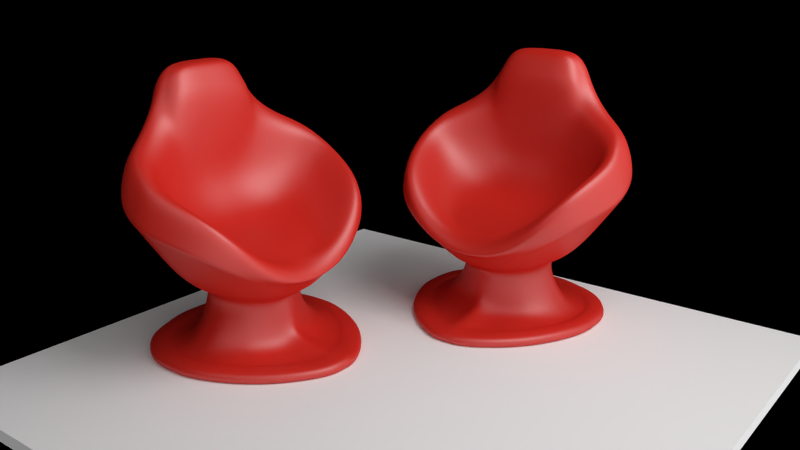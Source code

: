 # Source: Red_chair.blend  (saved by Blender 2.63.17; exported with 4.5.12 LTS)
import bpy
from mathutils import Matrix  # noqa: F401  (used for matrix-valued properties, if any)

bpy.ops.wm.read_factory_settings(use_empty=True)
scene = bpy.context.scene
scene.name = 'Scene'

# ---- collections
col_collection_1 = bpy.data.collections.new('Collection 1'); scene.collection.children.link(col_collection_1)

# ---- materials (node trees are filled in below, after node groups)
mat_material = bpy.data.materials.new('Material')
mat_material.alpha_threshold = 0.0
mat_material.diffuse_color = (0.8, 0.04237, 0.06274, 1.0)
mat_material.roughness = 0.5
mat_material.line_color = (0.0, 0.0, 0.0, 1.0)
mat_material_003 = bpy.data.materials.new('Material.003')
mat_material_003.alpha_threshold = 0.0
mat_material_003.roughness = 0.5
mat_material_003.line_color = (0.0, 0.0, 0.0, 1.0)
mat_material_002 = bpy.data.materials.new('Material.002')
mat_material_002.alpha_threshold = 0.0
mat_material_002.roughness = 0.5
mat_material_002.line_color = (0.0, 0.0, 0.0, 1.0)
mat_material_001 = bpy.data.materials.new('Material.001')
mat_material_001.alpha_threshold = 0.0
mat_material_001.diffuse_color = (1.0, 1.0, 1.0, 1.0)
mat_material_001.roughness = 0.5
mat_material_001.line_color = (0.0, 0.0, 0.0, 1.0)

# ---- material node trees
mat_material.use_nodes = True; mat_material.node_tree.nodes.clear()
_N = mat_material.node_tree.nodes; _L = mat_material.node_tree.links
n0 = _N.new('ShaderNodeOutputMaterial'); n0.name = 'Material Output'; n0.location = (300, 300)
n0.width = 120
n1 = _N.new('ShaderNodeMixShader'); n1.name = 'Mix Shader'; n1.location = (100, 300)
n1.width = 150
n1.inputs[0].default_value = 0.1
n2 = _N.new('ShaderNodeBsdfDiffuse'); n2.name = 'Diffuse BSDF'; n2.location = (-100, 300)
n2.inputs[0].default_value = (0.7067, 0.02778, 0.01878, 1.0)
n3 = _N.new('ShaderNodeBsdfAnisotropic'); n3.name = 'Glossy BSDF'; n3.location = (-100, 300)
n3.distribution = 'BECKMANN'
n3.inputs[0].default_value = (0.74, 0.74, 0.74, 1.0)
n3.inputs[1].default_value = 0.4472
_L.new(n1.outputs[0], n0.inputs[0])
_L.new(n2.outputs[0], n1.inputs[1])
_L.new(n3.outputs[0], n1.inputs[2])
n0.is_active_output = True
mat_material_003.use_nodes = True; mat_material_003.node_tree.nodes.clear()
_N = mat_material_003.node_tree.nodes; _L = mat_material_003.node_tree.links
n0 = _N.new('ShaderNodeOutputMaterial'); n0.name = 'Material Output'; n0.location = (300, 300)
n0.width = 120
n1 = _N.new('ShaderNodeEmission'); n1.name = 'Emission'; n1.location = (100, 300)
n1.width = 150
n1.inputs[1].default_value = 4.0
_L.new(n1.outputs[0], n0.inputs[0])
n0.is_active_output = True
mat_material_002.use_nodes = True; mat_material_002.node_tree.nodes.clear()
_N = mat_material_002.node_tree.nodes; _L = mat_material_002.node_tree.links
n0 = _N.new('ShaderNodeOutputMaterial'); n0.name = 'Material Output'; n0.location = (300, 300)
n0.width = 120
n1 = _N.new('ShaderNodeEmission'); n1.name = 'Emission'; n1.location = (100, 300)
n1.width = 150
n1.inputs[0].default_value = (0.8, 0.8, 0.8, 1.0)
_L.new(n1.outputs[0], n0.inputs[0])
n0.is_active_output = True
mat_material_001.use_nodes = True; mat_material_001.node_tree.nodes.clear()
_N = mat_material_001.node_tree.nodes; _L = mat_material_001.node_tree.links
n0 = _N.new('ShaderNodeOutputMaterial'); n0.name = 'Material Output'; n0.location = (300, 300)
n0.width = 120
n1 = _N.new('ShaderNodeBsdfDiffuse'); n1.name = 'Diffuse BSDF'; n1.location = (100, 300)
n1.inputs[0].default_value = (1.0, 1.0, 1.0, 1.0)
_L.new(n1.outputs[0], n0.inputs[0])
n0.is_active_output = True

# ---- world
world_world = bpy.data.worlds.new('World'); scene.world = world_world
world_world.use_nodes = True; world_world.node_tree.nodes.clear()
_N = world_world.node_tree.nodes; _L = world_world.node_tree.links
n0 = _N.new('ShaderNodeOutputWorld'); n0.name = 'World Output'; n0.location = (300, 300)
n0.width = 120
n1 = _N.new('ShaderNodeBackground'); n1.name = 'Background'; n1.location = (10, 300)
n1.width = 150
n2 = _N.new('ShaderNodeTexGradient'); n2.name = 'Gradient Texture'; n2.location = (-190, 300)
n2.width = 150
_L.new(n1.outputs[0], n0.inputs[0])
_L.new(n2.outputs[0], n1.inputs[0])
n0.is_active_output = True
world_world.color = (0.05088, 0.05088, 0.05088)
world_world.use_sun_shadow = False
world_world.sun_shadow_jitter_overblur = 0.0
world_world.cycles.sampling_method = 'NONE'
world_world.cycles.sample_map_resolution = 256
world_world.light_settings.ao_factor = 0.3
world_world.light_settings.distance = 1.0

# ---- cameras
cam_camera = bpy.data.cameras.new('Camera')
cam_camera.clip_end = 100.0
cam_camera.lens = 35.0
cam_camera.sensor_width = 32.0
cam_camera.sensor_height = 18.0
cam_camera.dof.focus_distance = 0.0

# ---- lights
light_point = bpy.data.lights.new('Point', 'POINT')
light_point.transmission_factor = 0.0
light_point.shadow_buffer_clip_start = 0.5
light_point.shadow_soft_size = 0.4
light_point.shadow_maximum_resolution = 0.006
light_point.use_absolute_resolution = True
light_point.cycles.use_multiple_importance_sampling = False

# ---- meshes
me_plane_002 = bpy.data.meshes.new('Plane.002')
me_plane_002.from_pydata([(0.3477, -0.6256, 0.2037), (0.5495, 0.2216, 0.3785), (0.5018, 0.4686, 1.219), (0.4966, 0.432, 1.728), (0.3529, 0.5779, 2.076), (0.3916, -0.2655, 0.3611), (0.3168, -0.6992, 0.1986), (0.557, 0.4584, 1.38), (0.571, 0.5858, 1.68), (0.4061, 0.6863, 2.076), (0.5196, -0.8315, 0.2311), (1.14, -0.06062, 1.017), (1.01, 0.4101, 1.348), (0.7302, 0.6845, 1.602), (0.4271, 0.7941, 2.108), (0.9148, -0.6603, 0.7056), (0.6402, -0.8859, 0.07929), (1.311, -0.04477, 1.035), (1.209, 0.4669, 1.341), (0.8568, 0.7342, 1.325), (0.5499, 0.9443, 1.754), (1.061, -0.7252, 0.7737), (0.5891, -0.7846, 0.04206), (1.384, -0.06513, 0.6286), (1.384, 0.4314, 0.8339), (1.089, 0.7185, 0.9277), (0.5119, 0.9145, 1.067), (1.107, -0.6929, 0.4058), (0.2629, -0.5298, -0.2526), (0.8826, 0.2506, 0.01529), (0.5005, 0.4052, -0.1057), (0.8826, 0.07306, -0.02689), (0.6222, -0.1011, -0.1883), (0.6833, -0.4124, -0.1234), (0.2871, 0.5791, 0.07566), (0.8826, -0.06165, -0.05983), (0.6226, 0.2345, -0.1327), (0.2635, 0.5117, -0.0946), (0.5014, -0.3516, -0.2236), (0.9853, 0.09289, 0.7179), (0.6387, -0.4546, 0.3129), (0.374, 0.5693, 0.8132), (1.091, 0.1413, 1.171), (1.268, 0.176, 1.185), (1.384, 0.1491, 0.727), (0.2881, -0.6603, -0.195), (0.6796, 0.4564, 0.05905), (0.6398, 0.06641, -0.1618), (1.002, 0.3099, 1.015), (0.1405, -0.4615, -0.2941), (0.5058, -0.05471, -0.2552), (0.5052, 0.1929, -0.2239), (0.371, 0.3534, -0.1992), (0.1417, 0.442, -0.1922), (0.3768, -0.3136, -0.2831), (0.5083, 0.05264, -0.2428), (0.1421, -0.474, -0.4446), (0.5095, -0.05552, -0.4671), (0.5096, 0.1953, -0.4671), (0.3851, 0.3727, -0.4671), (0.1455, 0.4666, -0.4669), (0.381, -0.3186, -0.4613), (0.5096, 0.05268, -0.4672), (0.1412, -0.5161, -0.8503), (0.7329, -0.04943, -0.7751), (0.7329, 0.218, -0.7751), (0.5546, 0.4072, -0.7751), (0.2112, 0.5075, -0.7751), (0.5546, -0.3352, -0.7751), (0.7329, 0.06596, -0.7751), (0.2264, -1.264, -0.804), (1.129, -0.1759, -0.8133), (1.129, 0.4441, -0.8133), (0.8218, 0.8827, -0.8133), (0.2295, 1.115, -0.8133), (0.8218, -0.8384, -0.8133), (1.129, 0.09156, -0.8133), (0.2295, -1.28, -0.9267), (1.129, -0.1759, -0.9267), (1.129, 0.4441, -0.9267), (0.8218, 0.8827, -0.9267), (0.2295, 1.115, -0.9267), (0.8218, -0.8384, -0.9267), (1.129, 0.09156, -0.9267), (0.2003, -1.178, -0.9267), (1.03, -0.1596, -0.9267), (1.03, 0.4122, -0.9267), (0.7465, 0.8167, -0.9267), (0.2003, 1.031, -0.9267), (0.7465, -0.7705, -0.9267), (1.03, 0.08709, -0.9267), (0.06948, -0.7194, -0.8621), (0.5854, -0.0863, -0.8621), (0.5854, 0.2691, -0.8621), (0.409, 0.5206, -0.8621), (0.06948, 0.654, -0.8621), (0.409, -0.4661, -0.8621), (0.5854, 0.06706, -0.8621), (0.00605, -0.4971, -0.833), (0.3697, -0.05076, -0.833), (0.3697, 0.1998, -0.833), (0.2454, 0.377, -0.833), (0.00605, 0.4711, -0.833), (0.2454, -0.3185, -0.833), (0.3697, 0.05734, -0.833), (0.00605, -0.4971, -0.8075), (0.3697, -0.05076, -0.8075), (0.3697, 0.1998, -0.8075), (0.2454, 0.377, -0.8075), (0.00605, 0.4711, -0.8075), (0.2454, -0.3185, -0.8075), (0.3697, 0.05734, -0.8075), (0.0, 0.03414, -0.8075), (0.0, -0.6206, 0.2014), (-5.821e-10, 0.2191, 0.3729), (-5.821e-10, 0.4686, 1.219), (-5.821e-10, 0.432, 1.728), (-5.821e-10, 0.5779, 2.076), (-5.821e-10, -0.2617, 0.3562), (-5.821e-10, 0.6863, 2.076), (0.0, -0.8612, 0.03298), (-5.821e-10, 0.7941, 2.108), (0.0, -0.9159, -0.06503), (0.0, 1.082, 1.754), (0.0, -0.8065, -0.05197), (0.0, 1.052, 1.067), (-5.821e-10, 0.5693, 0.8132), (0.0, -0.6998, 0.1665), (-5.821e-10, -0.4582, -0.2924), (-5.821e-10, 0.4393, -0.1912), (-5.821e-10, 0.5792, 0.0727), (0.0, -0.5108, -0.3972), (0.0, 0.4662, -0.2758), (0.0, -0.5101, -0.6489), (0.0, 0.5075, -0.5845), (0.0, -1.263, -0.8035), (0.0, 1.115, -0.8133), (0.0, -1.255, -0.9267), (0.0, 1.115, -0.9267), (0.0, -1.178, -0.9267), (0.0, 1.031, -0.9267), (0.0, -0.7194, -0.8621), (0.0, 0.654, -0.8621), (0.0, -0.4971, -0.833), (0.0, 0.4711, -0.833), (0.0, -0.4971, -0.8075), (0.0, 0.4711, -0.8075), (-5.821e-10, -0.6603, -0.195), (0.0, -0.5654, -0.2551), (0.0, 0.5293, -0.08743), (0.2204, 0.8858, -0.7942), (0.9311, -0.1341, -0.7942), (0.6882, -0.6574, -0.7942), (0.6882, 0.7021, -0.7942), (0.1838, -0.992, -0.8271), (0.9311, 0.3556, -0.7942), (0.9311, 0.07715, -0.7942), (-2.91e-10, 0.8858, -0.7942), (0.0, -1.049, -0.7793), (0.9202, 0.3507, -0.8345), (0.1814, -0.9769, -0.8697), (0.9202, -0.1318, -0.8345), (0.0, -0.9227, -0.7589), (0.9202, 0.07635, -0.8345), (0.6808, 0.6921, -0.8345), (0.6808, -0.6474, -0.8345), (0.2198, 0.8731, -0.8345), (0.0, 0.8731, -0.8345), (0.9427, 0.6133, 0.6692), (1.384, -0.06513, 0.6286), (1.224, 0.3898, 0.6575), (1.384, 0.1491, 0.727), (1.107, -0.6929, 0.4058), (0.3995, 0.7468, 0.5715), (0.4386, -0.7224, -0.07647), (0.0, 0.884, 0.5701), (-2.91e-10, -0.7334, -0.1235), (0.4247, 0.505, 1.902), (0.4885, 0.6361, 1.878), (0.5787, 0.7393, 1.855), (0.559, 0.8553, 1.423), (0.5644, 0.8333, 0.9121), (0.222, 0.4694, -0.07859), (0.36, 0.5746, 0.1346), (0.2264, 0.4883, -0.2975), (0.3829, 0.4574, -0.7751), (0.5256, 0.999, -0.8133), (0.5256, 0.999, -0.9267), (0.4734, 0.9239, -0.9267), (0.2393, 0.5873, -0.8621), (0.1257, 0.424, -0.833), (0.1257, 0.424, -0.8075), (0.3205, 0.5228, -0.0009738), (-5.821e-10, 0.505, 1.902), (0.4543, 0.7939, -0.7942), (0.4503, 0.7826, -0.8345), (0.4894, 0.7213, 0.5809)], [], [(7, 8, 13, 12), (42, 12, 18, 43), (179, 14, 20, 180), (178, 9, 14, 179), (21, 16, 10, 15), (12, 13, 19, 18), (15, 11, 17, 21), (21, 17, 23, 27), (180, 20, 26, 181), (43, 18, 24, 44), (27, 22, 16, 21), (18, 19, 25, 24), (5, 1, 39, 40), (11, 42, 43, 17), (17, 43, 44, 23), (1, 41, 48, 39), (48, 7, 12, 42), (40, 39, 11, 15), (39, 48, 42, 11), (40, 6, 0, 5), (2, 3, 8, 7), (177, 4, 9, 178), (15, 10, 6, 40), (41, 2, 7, 48), (47, 36, 51, 55), (182, 53, 60, 184), (55, 51, 58, 62), (61, 56, 49, 54), (51, 52, 59, 58), (62, 57, 50, 55), (54, 50, 57, 61), (68, 63, 56, 61), (58, 59, 66, 65), (69, 64, 57, 62), (61, 57, 64, 68), (184, 60, 67, 185), (62, 58, 65, 69), (152, 151, 71, 75), (194, 150, 74, 186), (156, 155, 72, 76), (165, 160, 63, 68), (155, 153, 73, 72), (163, 161, 64, 69), (76, 72, 79, 83), (82, 77, 70, 75), (72, 73, 80, 79), (83, 78, 71, 76), (75, 71, 78, 82), (186, 74, 81, 187), (90, 85, 78, 83), (82, 78, 85, 89), (187, 81, 88, 188), (83, 79, 86, 90), (89, 84, 77, 82), (79, 80, 87, 86), (188, 88, 95, 189), (90, 86, 93, 97), (96, 91, 84, 89), (86, 87, 94, 93), (97, 92, 85, 90), (89, 85, 92, 96), (93, 94, 101, 100), (104, 99, 92, 97), (96, 92, 99, 103), (189, 95, 102, 190), (97, 93, 100, 104), (103, 98, 91, 96), (190, 102, 109, 191), (104, 100, 107, 111), (110, 105, 98, 103), (100, 101, 108, 107), (111, 106, 99, 104), (103, 99, 106, 110), (107, 108, 112), (112, 106, 111), (110, 106, 112), (108, 191, 109, 112), (111, 107, 112), (112, 105, 110), (172, 169, 35, 33), (169, 171, 31, 35), (171, 170, 29, 31), (196, 173, 34, 183), (170, 168, 46, 29), (38, 28, 45, 33), (172, 174, 22, 27), (29, 46, 30, 36), (55, 50, 32, 47), (183, 34, 37, 192), (36, 30, 52, 51), (31, 29, 36, 47), (192, 37, 53, 182), (38, 32, 50, 54), (35, 31, 47, 32), (54, 49, 28, 38), (33, 35, 32, 38), (5, 0, 113, 118), (41, 1, 114, 126), (3, 2, 115, 116), (177, 3, 116, 193), (1, 5, 118, 114), (14, 121, 123, 20), (9, 119, 121, 14), (16, 122, 120, 10), (20, 123, 125, 26), (22, 124, 122, 16), (2, 41, 126, 115), (6, 127, 113, 0), (4, 117, 119, 9), (10, 120, 127, 6), (56, 131, 128, 49), (53, 129, 132, 60), (60, 132, 134, 67), (63, 133, 131, 56), (150, 157, 136, 74), (160, 162, 133, 63), (74, 136, 138, 81), (77, 137, 135, 70), (81, 138, 140, 88), (84, 139, 137, 77), (91, 141, 139, 84), (88, 140, 142, 95), (95, 142, 144, 102), (98, 143, 141, 91), (105, 145, 143, 98), (102, 144, 146, 109), (173, 175, 130, 34), (174, 176, 124, 22), (28, 148, 147, 45), (37, 149, 129, 53), (34, 130, 149, 37), (49, 128, 148, 28), (145, 105, 112), (146, 112, 109), (165, 161, 151, 152), (195, 166, 150, 194), (163, 159, 155, 156), (75, 70, 154, 152), (159, 164, 153, 155), (76, 71, 151, 156), (166, 167, 157, 150), (70, 135, 158, 154), (156, 151, 161, 163), (67, 134, 167, 166), (65, 66, 164, 159), (152, 154, 160, 165), (185, 67, 166, 195), (69, 65, 159, 163), (154, 158, 162, 160), (68, 64, 161, 165), (27, 23, 169, 172), (23, 44, 171, 169), (44, 24, 170, 171), (181, 26, 173, 196), (24, 25, 168, 170), (33, 45, 174, 172), (26, 125, 175, 173), (45, 147, 176, 174), (13, 179, 180, 19), (8, 178, 179, 13), (19, 180, 181, 25), (3, 177, 178, 8), (52, 182, 184, 59), (59, 184, 185, 66), (153, 194, 186, 73), (73, 186, 187, 80), (80, 187, 188, 87), (87, 188, 189, 94), (94, 189, 190, 101), (101, 190, 191, 108), (168, 196, 183, 46), (46, 183, 192, 30), (30, 192, 182, 52), (4, 177, 193, 117), (164, 195, 194, 153), (66, 185, 195, 164), (25, 181, 196, 168)])
me_plane_002.polygons.foreach_set('use_smooth', [True] * 177)
me_plane_002.materials.append(mat_material)
me_plane_002.use_remesh_preserve_volume = False
me_plane_002.use_remesh_preserve_attributes = False
me_plane_002.use_mirror_vertex_groups = False
me_plane_002.update()
me_plane_010 = bpy.data.meshes.new('Plane.010')
me_plane_010.from_pydata([(2.102, -2.629, -1.579), (-2.102, -2.629, 1.579), (2.102, 2.629, -1.579), (-2.102, 2.629, 1.579)], [], [(2, 3, 1, 0)])
me_plane_010.materials.append(mat_material_003)
me_plane_010.use_remesh_preserve_volume = False
me_plane_010.use_remesh_preserve_attributes = False
me_plane_010.use_mirror_vertex_groups = False
me_plane_010.update()
me_plane_009 = bpy.data.meshes.new('Plane.009')
me_plane_009.from_pydata([(2.629, -2.142, -1.524), (-2.629, -2.142, -1.524), (2.629, 2.142, 1.524), (-2.629, 2.142, 1.524)], [], [(2, 3, 1, 0)])
me_plane_009.materials.append(mat_material_002)
me_plane_009.use_remesh_preserve_volume = False
me_plane_009.use_remesh_preserve_attributes = False
me_plane_009.use_mirror_vertex_groups = False
me_plane_009.update()
me_plane_008 = bpy.data.meshes.new('Plane.008')
me_plane_008.from_pydata([(3.253, -3.253, 0.0), (-3.253, -3.253, 0.0), (3.253, 3.253, 0.0), (-3.253, 3.253, 0.0), (3.253, -3.253, -0.1331), (-3.253, -3.253, -0.1331), (3.253, 3.253, -0.1331), (-3.253, 3.253, -0.1331)], [], [(2, 0, 1, 3), (6, 7, 5, 4), (0, 2, 6, 4), (4, 5, 1, 0), (2, 3, 7, 6), (3, 1, 5, 7)])
me_plane_008.materials.append(mat_material_001)
me_plane_008.use_remesh_preserve_volume = False
me_plane_008.use_remesh_preserve_attributes = False
me_plane_008.use_mirror_vertex_groups = False
me_plane_008.update()
me_plane_007 = bpy.data.meshes.new('Plane.007')
me_plane_007.from_pydata([(0.3477, -0.6256, 0.2037), (0.5495, 0.2216, 0.3785), (0.5018, 0.4686, 1.219), (0.4966, 0.432, 1.728), (0.3529, 0.5779, 2.076), (0.3916, -0.2655, 0.3611), (0.3168, -0.6992, 0.1986), (0.557, 0.4584, 1.38), (0.571, 0.5858, 1.68), (0.4061, 0.6863, 2.076), (0.5196, -0.8315, 0.2311), (1.14, -0.06062, 1.017), (1.01, 0.4101, 1.348), (0.7302, 0.6845, 1.602), (0.4271, 0.7941, 2.108), (0.9148, -0.6603, 0.7056), (0.6402, -0.8859, 0.07929), (1.311, -0.04477, 1.035), (1.209, 0.4669, 1.341), (0.8568, 0.7342, 1.325), (0.5499, 0.9443, 1.754), (1.061, -0.7252, 0.7737), (0.5891, -0.7846, 0.04206), (1.384, -0.06513, 0.6286), (1.384, 0.4314, 0.8339), (1.089, 0.7185, 0.9277), (0.5119, 0.9145, 1.067), (1.107, -0.6929, 0.4058), (0.2629, -0.5298, -0.2526), (0.8826, 0.2506, 0.01529), (0.5005, 0.4052, -0.1057), (0.8826, 0.07306, -0.02689), (0.6222, -0.1011, -0.1883), (0.6833, -0.4124, -0.1234), (0.2871, 0.5791, 0.07566), (0.8826, -0.06165, -0.05983), (0.6226, 0.2345, -0.1327), (0.2635, 0.5117, -0.0946), (0.5014, -0.3516, -0.2236), (0.9853, 0.09289, 0.7179), (0.6387, -0.4546, 0.3129), (0.374, 0.5693, 0.8132), (1.091, 0.1413, 1.171), (1.268, 0.176, 1.185), (1.384, 0.1491, 0.727), (0.2881, -0.6603, -0.195), (0.6796, 0.4564, 0.05905), (0.6398, 0.06641, -0.1618), (1.002, 0.3099, 1.015), (0.1405, -0.4615, -0.2941), (0.5058, -0.05471, -0.2552), (0.5052, 0.1929, -0.2239), (0.371, 0.3534, -0.1992), (0.1417, 0.442, -0.1922), (0.3768, -0.3136, -0.2831), (0.5083, 0.05264, -0.2428), (0.1421, -0.474, -0.4446), (0.5095, -0.05552, -0.4671), (0.5096, 0.1953, -0.4671), (0.3851, 0.3727, -0.4671), (0.1455, 0.4666, -0.4669), (0.381, -0.3186, -0.4613), (0.5096, 0.05268, -0.4672), (0.1412, -0.5161, -0.8503), (0.7329, -0.04943, -0.7751), (0.7329, 0.218, -0.7751), (0.5546, 0.4072, -0.7751), (0.2112, 0.5075, -0.7751), (0.5546, -0.3352, -0.7751), (0.7329, 0.06596, -0.7751), (0.2264, -1.264, -0.804), (1.129, -0.1759, -0.8133), (1.129, 0.4441, -0.8133), (0.8218, 0.8827, -0.8133), (0.2295, 1.115, -0.8133), (0.8218, -0.8384, -0.8133), (1.129, 0.09156, -0.8133), (0.2295, -1.28, -0.9267), (1.129, -0.1759, -0.9267), (1.129, 0.4441, -0.9267), (0.8218, 0.8827, -0.9267), (0.2295, 1.115, -0.9267), (0.8218, -0.8384, -0.9267), (1.129, 0.09156, -0.9267), (0.2003, -1.178, -0.9267), (1.03, -0.1596, -0.9267), (1.03, 0.4122, -0.9267), (0.7465, 0.8167, -0.9267), (0.2003, 1.031, -0.9267), (0.7465, -0.7705, -0.9267), (1.03, 0.08709, -0.9267), (0.06948, -0.7194, -0.8621), (0.5854, -0.0863, -0.8621), (0.5854, 0.2691, -0.8621), (0.409, 0.5206, -0.8621), (0.06948, 0.654, -0.8621), (0.409, -0.4661, -0.8621), (0.5854, 0.06706, -0.8621), (0.00605, -0.4971, -0.833), (0.3697, -0.05076, -0.833), (0.3697, 0.1998, -0.833), (0.2454, 0.377, -0.833), (0.00605, 0.4711, -0.833), (0.2454, -0.3185, -0.833), (0.3697, 0.05734, -0.833), (0.00605, -0.4971, -0.8075), (0.3697, -0.05076, -0.8075), (0.3697, 0.1998, -0.8075), (0.2454, 0.377, -0.8075), (0.00605, 0.4711, -0.8075), (0.2454, -0.3185, -0.8075), (0.3697, 0.05734, -0.8075), (0.0, 0.03414, -0.8075), (0.0, -0.6206, 0.2014), (-5.821e-10, 0.2191, 0.3729), (-5.821e-10, 0.4686, 1.219), (-5.821e-10, 0.432, 1.728), (-5.821e-10, 0.5779, 2.076), (-5.821e-10, -0.2617, 0.3562), (-5.821e-10, 0.6863, 2.076), (0.0, -0.8612, 0.03298), (-5.821e-10, 0.7941, 2.108), (0.0, -0.9159, -0.06503), (0.0, 1.082, 1.754), (0.0, -0.8065, -0.05197), (0.0, 1.052, 1.067), (-5.821e-10, 0.5693, 0.8132), (0.0, -0.6998, 0.1665), (-5.821e-10, -0.4582, -0.2924), (-5.821e-10, 0.4393, -0.1912), (-5.821e-10, 0.5792, 0.0727), (0.0, -0.5108, -0.3972), (0.0, 0.4662, -0.2758), (0.0, -0.5101, -0.6489), (0.0, 0.5075, -0.5845), (0.0, -1.263, -0.8035), (0.0, 1.115, -0.8133), (0.0, -1.255, -0.9267), (0.0, 1.115, -0.9267), (0.0, -1.178, -0.9267), (0.0, 1.031, -0.9267), (0.0, -0.7194, -0.8621), (0.0, 0.654, -0.8621), (0.0, -0.4971, -0.833), (0.0, 0.4711, -0.833), (0.0, -0.4971, -0.8075), (0.0, 0.4711, -0.8075), (-5.821e-10, -0.6603, -0.195), (0.0, -0.5654, -0.2551), (0.0, 0.5293, -0.08743), (0.2204, 0.8858, -0.7942), (0.9311, -0.1341, -0.7942), (0.6882, -0.6574, -0.7942), (0.6882, 0.7021, -0.7942), (0.1838, -0.992, -0.8271), (0.9311, 0.3556, -0.7942), (0.9311, 0.07715, -0.7942), (-2.91e-10, 0.8858, -0.7942), (0.0, -1.049, -0.7793), (0.9202, 0.3507, -0.8345), (0.1814, -0.9769, -0.8697), (0.9202, -0.1318, -0.8345), (0.0, -0.9227, -0.7589), (0.9202, 0.07635, -0.8345), (0.6808, 0.6921, -0.8345), (0.6808, -0.6474, -0.8345), (0.2198, 0.8731, -0.8345), (0.0, 0.8731, -0.8345), (0.9427, 0.6133, 0.6692), (1.384, -0.06513, 0.6286), (1.224, 0.3898, 0.6575), (1.384, 0.1491, 0.727), (1.107, -0.6929, 0.4058), (0.3995, 0.7468, 0.5715), (0.4386, -0.7224, -0.07647), (0.0, 0.884, 0.5701), (-2.91e-10, -0.7334, -0.1235), (0.4247, 0.505, 1.902), (0.4885, 0.6361, 1.878), (0.5787, 0.7393, 1.855), (0.559, 0.8553, 1.423), (0.5644, 0.8333, 0.9121), (0.222, 0.4694, -0.07859), (0.36, 0.5746, 0.1346), (0.2264, 0.4883, -0.2975), (0.3829, 0.4574, -0.7751), (0.5256, 0.999, -0.8133), (0.5256, 0.999, -0.9267), (0.4734, 0.9239, -0.9267), (0.2393, 0.5873, -0.8621), (0.1257, 0.424, -0.833), (0.1257, 0.424, -0.8075), (0.3205, 0.5228, -0.0009738), (-5.821e-10, 0.505, 1.902), (0.4543, 0.7939, -0.7942), (0.4503, 0.7826, -0.8345), (0.4894, 0.7213, 0.5809)], [], [(7, 8, 13, 12), (42, 12, 18, 43), (179, 14, 20, 180), (178, 9, 14, 179), (21, 16, 10, 15), (12, 13, 19, 18), (15, 11, 17, 21), (21, 17, 23, 27), (180, 20, 26, 181), (43, 18, 24, 44), (27, 22, 16, 21), (18, 19, 25, 24), (5, 1, 39, 40), (11, 42, 43, 17), (17, 43, 44, 23), (1, 41, 48, 39), (48, 7, 12, 42), (40, 39, 11, 15), (39, 48, 42, 11), (40, 6, 0, 5), (2, 3, 8, 7), (177, 4, 9, 178), (15, 10, 6, 40), (41, 2, 7, 48), (47, 36, 51, 55), (182, 53, 60, 184), (55, 51, 58, 62), (61, 56, 49, 54), (51, 52, 59, 58), (62, 57, 50, 55), (54, 50, 57, 61), (68, 63, 56, 61), (58, 59, 66, 65), (69, 64, 57, 62), (61, 57, 64, 68), (184, 60, 67, 185), (62, 58, 65, 69), (152, 151, 71, 75), (194, 150, 74, 186), (156, 155, 72, 76), (165, 160, 63, 68), (155, 153, 73, 72), (163, 161, 64, 69), (76, 72, 79, 83), (82, 77, 70, 75), (72, 73, 80, 79), (83, 78, 71, 76), (75, 71, 78, 82), (186, 74, 81, 187), (90, 85, 78, 83), (82, 78, 85, 89), (187, 81, 88, 188), (83, 79, 86, 90), (89, 84, 77, 82), (79, 80, 87, 86), (188, 88, 95, 189), (90, 86, 93, 97), (96, 91, 84, 89), (86, 87, 94, 93), (97, 92, 85, 90), (89, 85, 92, 96), (93, 94, 101, 100), (104, 99, 92, 97), (96, 92, 99, 103), (189, 95, 102, 190), (97, 93, 100, 104), (103, 98, 91, 96), (190, 102, 109, 191), (104, 100, 107, 111), (110, 105, 98, 103), (100, 101, 108, 107), (111, 106, 99, 104), (103, 99, 106, 110), (107, 108, 112), (112, 106, 111), (110, 106, 112), (108, 191, 109, 112), (111, 107, 112), (112, 105, 110), (172, 169, 35, 33), (169, 171, 31, 35), (171, 170, 29, 31), (196, 173, 34, 183), (170, 168, 46, 29), (38, 28, 45, 33), (172, 174, 22, 27), (29, 46, 30, 36), (55, 50, 32, 47), (183, 34, 37, 192), (36, 30, 52, 51), (31, 29, 36, 47), (192, 37, 53, 182), (38, 32, 50, 54), (35, 31, 47, 32), (54, 49, 28, 38), (33, 35, 32, 38), (5, 0, 113, 118), (41, 1, 114, 126), (3, 2, 115, 116), (177, 3, 116, 193), (1, 5, 118, 114), (14, 121, 123, 20), (9, 119, 121, 14), (16, 122, 120, 10), (20, 123, 125, 26), (22, 124, 122, 16), (2, 41, 126, 115), (6, 127, 113, 0), (4, 117, 119, 9), (10, 120, 127, 6), (56, 131, 128, 49), (53, 129, 132, 60), (60, 132, 134, 67), (63, 133, 131, 56), (150, 157, 136, 74), (160, 162, 133, 63), (74, 136, 138, 81), (77, 137, 135, 70), (81, 138, 140, 88), (84, 139, 137, 77), (91, 141, 139, 84), (88, 140, 142, 95), (95, 142, 144, 102), (98, 143, 141, 91), (105, 145, 143, 98), (102, 144, 146, 109), (173, 175, 130, 34), (174, 176, 124, 22), (28, 148, 147, 45), (37, 149, 129, 53), (34, 130, 149, 37), (49, 128, 148, 28), (145, 105, 112), (146, 112, 109), (165, 161, 151, 152), (195, 166, 150, 194), (163, 159, 155, 156), (75, 70, 154, 152), (159, 164, 153, 155), (76, 71, 151, 156), (166, 167, 157, 150), (70, 135, 158, 154), (156, 151, 161, 163), (67, 134, 167, 166), (65, 66, 164, 159), (152, 154, 160, 165), (185, 67, 166, 195), (69, 65, 159, 163), (154, 158, 162, 160), (68, 64, 161, 165), (27, 23, 169, 172), (23, 44, 171, 169), (44, 24, 170, 171), (181, 26, 173, 196), (24, 25, 168, 170), (33, 45, 174, 172), (26, 125, 175, 173), (45, 147, 176, 174), (13, 179, 180, 19), (8, 178, 179, 13), (19, 180, 181, 25), (3, 177, 178, 8), (52, 182, 184, 59), (59, 184, 185, 66), (153, 194, 186, 73), (73, 186, 187, 80), (80, 187, 188, 87), (87, 188, 189, 94), (94, 189, 190, 101), (101, 190, 191, 108), (168, 196, 183, 46), (46, 183, 192, 30), (30, 192, 182, 52), (4, 177, 193, 117), (164, 195, 194, 153), (66, 185, 195, 164), (25, 181, 196, 168)])
me_plane_007.polygons.foreach_set('use_smooth', [True] * 177)
me_plane_007.materials.append(mat_material)
me_plane_007.use_remesh_preserve_volume = False
me_plane_007.use_remesh_preserve_attributes = False
me_plane_007.use_mirror_vertex_groups = False
me_plane_007.update()

# ---- objects
ob_plane_004 = bpy.data.objects.new('Plane.004', me_plane_002)
ob_plane_003 = bpy.data.objects.new('Plane.003', me_plane_010)
ob_plane_002 = bpy.data.objects.new('Plane.002', me_plane_009)
ob_plane_001 = bpy.data.objects.new('Plane.001', me_plane_008)
ob_point = bpy.data.objects.new('Point', light_point)
ob_camera = bpy.data.objects.new('Camera', cam_camera)
ob_plane = bpy.data.objects.new('Plane', me_plane_007)

# ---- transforms, parenting, visibility, modifiers, constraints
ob_plane_004.location = (0.103, 2.258, 0.06284)
ob_plane_004.rotation_euler = (0.0, 0.0, -1.192e-07)
ob_plane_004.show_wire = True
ob_plane_004.lineart.crease_threshold = 0.0
_m = ob_plane_004.modifiers.new('Mirror', 'MIRROR')
_m.use_clip = True
_m = ob_plane_004.modifiers.new('Subsurf', 'SUBSURF')
_m.uv_smooth = 'PRESERVE_CORNERS'
_m.levels = 2
_m.render_levels = 3
ob_plane_003.location = (4.695, 1.045, 6.831)
ob_plane_003.lineart.crease_threshold = 0.0
ob_plane_002.location = (0.3302, -5.456, 5.613)
ob_plane_002.lineart.crease_threshold = 0.0
ob_plane_001.location = (0.04065, 0.325, -0.86)
ob_plane_001.show_wire = True
ob_plane_001.lineart.crease_threshold = 0.0
ob_point.location = (-4.822, -0.8274, 7.302)
ob_point.rotation_euler = (5.655e-08, -0.7901, 0.3469)
ob_point.lineart.crease_threshold = 0.0
ob_camera.location = (5.067, -6.218, 3.276)
ob_camera.rotation_euler = (1.263, -1.783e-07, 0.658)
ob_camera.scale = (1.0, 1.0, 1.0)
ob_camera.lineart.crease_threshold = 0.0
ob_plane.location = (-1.587, -0.1587, 0.06284)
ob_plane.rotation_euler = (0.0, 0.0, 1.571)
ob_plane.show_wire = True
ob_plane.lineart.crease_threshold = 0.0
_m = ob_plane.modifiers.new('Mirror', 'MIRROR')
_m.use_clip = True
_m = ob_plane.modifiers.new('Subsurf', 'SUBSURF')
_m.uv_smooth = 'PRESERVE_CORNERS'
_m.levels = 2
_m.render_levels = 3

# ---- collection membership
col_collection_1.objects.link(ob_plane_004)
col_collection_1.objects.link(ob_plane_003)
col_collection_1.objects.link(ob_plane_002)
col_collection_1.objects.link(ob_plane_001)
col_collection_1.objects.link(ob_point)
col_collection_1.objects.link(ob_camera)
col_collection_1.objects.link(ob_plane)

# ---- scene / render settings (as saved in the file)
scene.camera = ob_camera
scene.frame_start = 1; scene.frame_end = 250; scene.frame_set(1)
scene.render.engine = 'CYCLES'
scene.render.image_settings.color_mode = 'RGB'
scene.render.image_settings.compression = 100
scene.render.dither_intensity = 0.0
scene.render.bake_margin = 2
scene.render.bake_bias = 0.0
scene.cycles.use_denoising = False
scene.cycles.samples = 500
scene.cycles.sampling_pattern = 'TABULATED_SOBOL'
scene.cycles.light_sampling_threshold = 0.0
scene.cycles.use_adaptive_sampling = False
scene.cycles.use_light_tree = False
scene.cycles.blur_glossy = 0.0
scene.cycles.max_bounces = 8
scene.cycles.volume_bounces = 1
scene.cycles.pixel_filter_type = 'GAUSSIAN'
scene.cycles.seed = 10
scene.cycles.sample_clamp_direct = 500.0
scene.cycles.sample_clamp_indirect = 500.0
scene.view_settings.view_transform = 'Standard'
bpy.context.view_layer.update()
